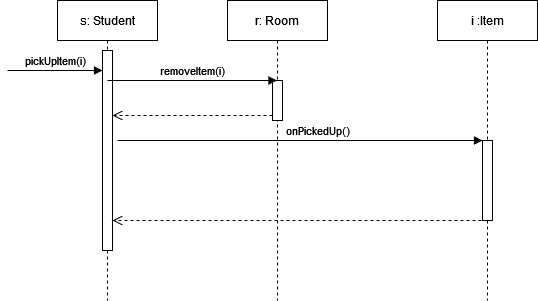

The diagram above was exported from draw.io. Its source (the exported page's mxGraphModel, read from the mxfile embedded in the PNG):
<mxGraphModel dx="880" dy="442" grid="1" gridSize="10" guides="1" tooltips="1" connect="1" arrows="1" fold="1" page="1" pageScale="1" pageWidth="827" pageHeight="1169" math="0" shadow="0">
  <root>
    <mxCell id="0" />
    <mxCell id="1" parent="0" />
    <mxCell id="v0VW3kEOeEPae2AhgNna-1" value="s: Student" style="shape=umlLifeline;perimeter=lifelinePerimeter;whiteSpace=wrap;html=1;container=1;dropTarget=0;collapsible=0;recursiveResize=0;outlineConnect=0;portConstraint=eastwest;newEdgeStyle={&quot;curved&quot;:0,&quot;rounded&quot;:0};" parent="1" vertex="1">
      <mxGeometry x="60" y="50" width="100" height="300" as="geometry" />
    </mxCell>
    <mxCell id="v0VW3kEOeEPae2AhgNna-4" value="" style="html=1;points=[[0,0,0,0,5],[0,1,0,0,-5],[1,0,0,0,5],[1,1,0,0,-5]];perimeter=orthogonalPerimeter;outlineConnect=0;targetShapes=umlLifeline;portConstraint=eastwest;newEdgeStyle={&quot;curved&quot;:0,&quot;rounded&quot;:0};" parent="v0VW3kEOeEPae2AhgNna-1" vertex="1">
      <mxGeometry x="45" y="50" width="10" height="200" as="geometry" />
    </mxCell>
    <mxCell id="v0VW3kEOeEPae2AhgNna-2" value="r: Room" style="shape=umlLifeline;perimeter=lifelinePerimeter;whiteSpace=wrap;html=1;container=1;dropTarget=0;collapsible=0;recursiveResize=0;outlineConnect=0;portConstraint=eastwest;newEdgeStyle={&quot;curved&quot;:0,&quot;rounded&quot;:0};" parent="1" vertex="1">
      <mxGeometry x="230" y="50" width="100" height="300" as="geometry" />
    </mxCell>
    <mxCell id="v0VW3kEOeEPae2AhgNna-6" value="" style="html=1;points=[[0,0,0,0,5],[0,1,0,0,-5],[1,0,0,0,5],[1,1,0,0,-5]];perimeter=orthogonalPerimeter;outlineConnect=0;targetShapes=umlLifeline;portConstraint=eastwest;newEdgeStyle={&quot;curved&quot;:0,&quot;rounded&quot;:0};" parent="v0VW3kEOeEPae2AhgNna-2" vertex="1">
      <mxGeometry x="45" y="80" width="10" height="40" as="geometry" />
    </mxCell>
    <mxCell id="v0VW3kEOeEPae2AhgNna-3" value="i :Item" style="shape=umlLifeline;perimeter=lifelinePerimeter;whiteSpace=wrap;html=1;container=1;dropTarget=0;collapsible=0;recursiveResize=0;outlineConnect=0;portConstraint=eastwest;newEdgeStyle={&quot;curved&quot;:0,&quot;rounded&quot;:0};" parent="1" vertex="1">
      <mxGeometry x="440" y="50" width="100" height="300" as="geometry" />
    </mxCell>
    <mxCell id="v0VW3kEOeEPae2AhgNna-10" value="" style="html=1;points=[[0,0,0,0,5],[0,1,0,0,-5],[1,0,0,0,5],[1,1,0,0,-5]];perimeter=orthogonalPerimeter;outlineConnect=0;targetShapes=umlLifeline;portConstraint=eastwest;newEdgeStyle={&quot;curved&quot;:0,&quot;rounded&quot;:0};" parent="v0VW3kEOeEPae2AhgNna-3" vertex="1">
      <mxGeometry x="45" y="140" width="10" height="80" as="geometry" />
    </mxCell>
    <mxCell id="v0VW3kEOeEPae2AhgNna-5" value="removeItem(i)" style="html=1;verticalAlign=bottom;endArrow=block;curved=0;rounded=0;" parent="1" edge="1">
      <mxGeometry width="80" relative="1" as="geometry">
        <mxPoint x="110" y="130" as="sourcePoint" />
        <mxPoint x="279.5000000000002" y="130" as="targetPoint" />
        <Array as="points">
          <mxPoint x="150" y="130" />
        </Array>
      </mxGeometry>
    </mxCell>
    <mxCell id="v0VW3kEOeEPae2AhgNna-7" value="" style="html=1;verticalAlign=bottom;endArrow=open;dashed=1;endSize=8;curved=0;rounded=0;exitX=0;exitY=1;exitDx=0;exitDy=-5;exitPerimeter=0;" parent="1" source="v0VW3kEOeEPae2AhgNna-6" target="v0VW3kEOeEPae2AhgNna-4" edge="1">
      <mxGeometry relative="1" as="geometry">
        <mxPoint x="230" y="150" as="sourcePoint" />
        <mxPoint x="150" y="150" as="targetPoint" />
      </mxGeometry>
    </mxCell>
    <mxCell id="v0VW3kEOeEPae2AhgNna-8" value="pickUpItem(i)" style="html=1;verticalAlign=bottom;endArrow=block;curved=0;rounded=0;entryX=0;entryY=0;entryDx=0;entryDy=5;entryPerimeter=0;" parent="1" edge="1">
      <mxGeometry width="80" relative="1" as="geometry">
        <mxPoint x="10" y="120" as="sourcePoint" />
        <mxPoint x="105.00000000000011" y="120" as="targetPoint" />
      </mxGeometry>
    </mxCell>
    <mxCell id="v0VW3kEOeEPae2AhgNna-9" value="onPickedUp()" style="html=1;verticalAlign=bottom;endArrow=block;curved=0;rounded=0;" parent="1" edge="1">
      <mxGeometry x="0.0959" width="80" relative="1" as="geometry">
        <mxPoint x="120.00000000000011" y="190" as="sourcePoint" />
        <mxPoint x="485" y="190" as="targetPoint" />
        <Array as="points">
          <mxPoint x="280" y="190" />
          <mxPoint x="430" y="190" />
        </Array>
        <mxPoint as="offset" />
      </mxGeometry>
    </mxCell>
    <mxCell id="q2mQUFH5u7X6DuZXXs0P-1" value="" style="html=1;verticalAlign=bottom;endArrow=open;dashed=1;endSize=8;curved=0;rounded=0;" parent="1" target="v0VW3kEOeEPae2AhgNna-4" edge="1">
      <mxGeometry relative="1" as="geometry">
        <mxPoint x="490" y="270" as="sourcePoint" />
        <mxPoint x="120.00000000000011" y="270" as="targetPoint" />
      </mxGeometry>
    </mxCell>
  </root>
</mxGraphModel>